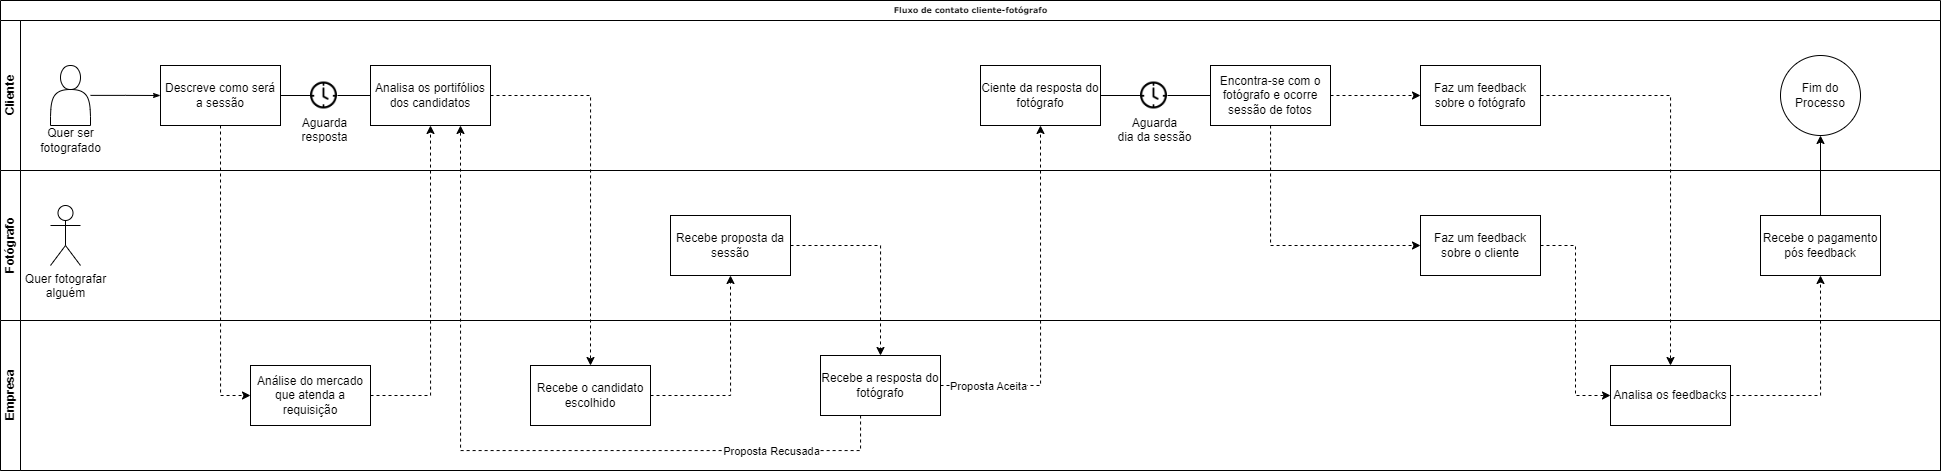

The diagram above was exported from draw.io. Its source (the exported page's mxGraphModel, read from the mxfile embedded in the PNG):
<mxGraphModel dx="1035" dy="493" grid="1" gridSize="10" guides="1" tooltips="1" connect="1" arrows="1" fold="1" page="1" pageScale="1" pageWidth="1100" pageHeight="850" background="none" math="0" shadow="0">
  <root>
    <mxCell id="0" />
    <mxCell id="1" parent="0" />
    <mxCell id="2b4e8129b02d487f-1" value="Fluxo de contato cliente-fotógrafo" style="swimlane;html=1;childLayout=stackLayout;horizontal=1;startSize=20;horizontalStack=0;rounded=0;shadow=0;labelBackgroundColor=none;strokeWidth=1;fontFamily=Verdana;fontSize=8;align=center;" parent="1" vertex="1">
      <mxGeometry x="10" y="10" width="1940" height="470" as="geometry" />
    </mxCell>
    <object label="Cliente" AAAAA="" id="2b4e8129b02d487f-2">
      <mxCell style="swimlane;html=1;startSize=20;horizontal=0;" parent="2b4e8129b02d487f-1" vertex="1">
        <mxGeometry y="20" width="1940" height="150" as="geometry" />
      </mxCell>
    </object>
    <mxCell id="2b4e8129b02d487f-18" style="edgeStyle=orthogonalEdgeStyle;rounded=0;html=1;labelBackgroundColor=none;startArrow=none;startFill=0;startSize=5;endArrow=classicThin;endFill=1;endSize=5;jettySize=auto;orthogonalLoop=1;strokeWidth=1;fontFamily=Verdana;fontSize=8;entryX=0;entryY=0.5;entryDx=0;entryDy=0;" parent="2b4e8129b02d487f-2" target="CWV_eD7GouV8_NkJWjlW-2" edge="1">
      <mxGeometry relative="1" as="geometry">
        <mxPoint x="90" y="74.88" as="sourcePoint" />
        <mxPoint x="130" y="75" as="targetPoint" />
      </mxGeometry>
    </mxCell>
    <mxCell id="QX9eunfA6Pb7_86cjwS3-6" value="" style="shape=actor;whiteSpace=wrap;html=1;" parent="2b4e8129b02d487f-2" vertex="1">
      <mxGeometry x="50" y="45" width="40" height="60" as="geometry" />
    </mxCell>
    <mxCell id="QX9eunfA6Pb7_86cjwS3-7" value="Quer ser&lt;br&gt;fotografado" style="text;html=1;align=center;verticalAlign=middle;resizable=0;points=[];autosize=1;strokeColor=none;fillColor=none;" parent="2b4e8129b02d487f-2" vertex="1">
      <mxGeometry x="30" y="100" width="80" height="40" as="geometry" />
    </mxCell>
    <mxCell id="QX9eunfA6Pb7_86cjwS3-35" value="" style="endArrow=none;html=1;rounded=0;entryX=0;entryY=0.5;entryDx=0;entryDy=0;exitX=1;exitY=0.5;exitDx=0;exitDy=0;" parent="2b4e8129b02d487f-2" source="CWV_eD7GouV8_NkJWjlW-2" target="QX9eunfA6Pb7_86cjwS3-34" edge="1">
      <mxGeometry relative="1" as="geometry">
        <mxPoint x="310" y="75" as="sourcePoint" />
        <mxPoint x="590" y="164.76" as="targetPoint" />
      </mxGeometry>
    </mxCell>
    <mxCell id="QX9eunfA6Pb7_86cjwS3-34" value="Aguarda&lt;br&gt;resposta" style="shape=image;imageAspect=0;aspect=fixed;verticalLabelPosition=bottom;verticalAlign=top;strokeColor=default;fontFamily=Helvetica;fontSize=12;fontColor=default;fillColor=default;html=1;image=data:image/png,(base64 omitted: 13404 chars);" parent="2b4e8129b02d487f-2" vertex="1">
      <mxGeometry x="310" y="61.5" width="27" height="27" as="geometry" />
    </mxCell>
    <mxCell id="CWV_eD7GouV8_NkJWjlW-2" value="Descreve como será a sessão" style="rounded=0;whiteSpace=wrap;html=1;" parent="2b4e8129b02d487f-2" vertex="1">
      <mxGeometry x="160" y="45" width="120" height="60" as="geometry" />
    </mxCell>
    <mxCell id="ddiXpGOK6X0Vyq7kfM2v-16" value="Ciente da resposta do fotógrafo" style="rounded=0;whiteSpace=wrap;html=1;" vertex="1" parent="2b4e8129b02d487f-2">
      <mxGeometry x="980" y="45" width="120" height="60" as="geometry" />
    </mxCell>
    <mxCell id="ddiXpGOK6X0Vyq7kfM2v-19" value="" style="endArrow=none;html=1;rounded=0;startArrow=none;entryX=0;entryY=0.5;entryDx=0;entryDy=0;" edge="1" parent="2b4e8129b02d487f-2" source="QX9eunfA6Pb7_86cjwS3-34" target="CWV_eD7GouV8_NkJWjlW-41">
      <mxGeometry relative="1" as="geometry">
        <mxPoint x="417" y="105" as="sourcePoint" />
        <mxPoint x="420" y="75" as="targetPoint" />
      </mxGeometry>
    </mxCell>
    <mxCell id="CWV_eD7GouV8_NkJWjlW-41" value="Analisa os portifólios dos candidatos" style="rounded=0;whiteSpace=wrap;html=1;" parent="2b4e8129b02d487f-2" vertex="1">
      <mxGeometry x="370" y="45" width="120" height="60" as="geometry" />
    </mxCell>
    <mxCell id="ddiXpGOK6X0Vyq7kfM2v-26" value="" style="endArrow=none;html=1;rounded=0;entryX=0;entryY=0.5;entryDx=0;entryDy=0;exitX=1;exitY=0.5;exitDx=0;exitDy=0;" edge="1" parent="2b4e8129b02d487f-2" target="ddiXpGOK6X0Vyq7kfM2v-27" source="ddiXpGOK6X0Vyq7kfM2v-16">
      <mxGeometry relative="1" as="geometry">
        <mxPoint x="1110" y="75" as="sourcePoint" />
        <mxPoint x="1420" y="164.76" as="targetPoint" />
      </mxGeometry>
    </mxCell>
    <mxCell id="ddiXpGOK6X0Vyq7kfM2v-27" value="Aguarda&lt;br&gt;dia da sessão" style="shape=image;imageAspect=0;aspect=fixed;verticalLabelPosition=bottom;verticalAlign=top;strokeColor=default;fontFamily=Helvetica;fontSize=12;fontColor=default;fillColor=default;html=1;image=data:image/png,(base64 omitted: 13404 chars);" vertex="1" parent="2b4e8129b02d487f-2">
      <mxGeometry x="1140" y="61.5" width="27" height="27" as="geometry" />
    </mxCell>
    <mxCell id="ddiXpGOK6X0Vyq7kfM2v-28" value="" style="endArrow=none;html=1;rounded=0;startArrow=none;entryX=0;entryY=0.5;entryDx=0;entryDy=0;" edge="1" parent="2b4e8129b02d487f-2" source="ddiXpGOK6X0Vyq7kfM2v-27" target="ddiXpGOK6X0Vyq7kfM2v-29">
      <mxGeometry relative="1" as="geometry">
        <mxPoint x="1247" y="105" as="sourcePoint" />
        <mxPoint x="1200" y="75" as="targetPoint" />
      </mxGeometry>
    </mxCell>
    <mxCell id="ddiXpGOK6X0Vyq7kfM2v-32" style="edgeStyle=orthogonalEdgeStyle;rounded=0;orthogonalLoop=1;jettySize=auto;html=1;entryX=0;entryY=0.5;entryDx=0;entryDy=0;dashed=1;" edge="1" parent="2b4e8129b02d487f-2" source="ddiXpGOK6X0Vyq7kfM2v-29" target="ddiXpGOK6X0Vyq7kfM2v-31">
      <mxGeometry relative="1" as="geometry" />
    </mxCell>
    <mxCell id="ddiXpGOK6X0Vyq7kfM2v-29" value="Encontra-se com o fotógrafo e ocorre sessão de fotos" style="rounded=0;whiteSpace=wrap;html=1;" vertex="1" parent="2b4e8129b02d487f-2">
      <mxGeometry x="1210" y="45" width="120" height="60" as="geometry" />
    </mxCell>
    <mxCell id="ddiXpGOK6X0Vyq7kfM2v-31" value="Faz um feedback sobre o fotógrafo" style="rounded=0;whiteSpace=wrap;html=1;" vertex="1" parent="2b4e8129b02d487f-2">
      <mxGeometry x="1420" y="45" width="120" height="60" as="geometry" />
    </mxCell>
    <mxCell id="ddiXpGOK6X0Vyq7kfM2v-41" value="Fim do&lt;br&gt;Processo" style="ellipse;whiteSpace=wrap;html=1;aspect=fixed;" vertex="1" parent="2b4e8129b02d487f-2">
      <mxGeometry x="1780" y="35" width="80" height="80" as="geometry" />
    </mxCell>
    <mxCell id="2b4e8129b02d487f-3" value="Fotógrafo" style="swimlane;html=1;startSize=20;horizontal=0;" parent="2b4e8129b02d487f-1" vertex="1">
      <mxGeometry y="170" width="1940" height="150" as="geometry" />
    </mxCell>
    <mxCell id="QX9eunfA6Pb7_86cjwS3-4" value="Quer fotografar&lt;br&gt;alguém" style="shape=umlActor;verticalLabelPosition=bottom;verticalAlign=top;html=1;outlineConnect=0;fontStyle=0" parent="2b4e8129b02d487f-3" vertex="1">
      <mxGeometry x="50" y="35" width="30" height="60" as="geometry" />
    </mxCell>
    <mxCell id="ddiXpGOK6X0Vyq7kfM2v-7" value="Recebe proposta da sessão" style="rounded=0;whiteSpace=wrap;html=1;" vertex="1" parent="2b4e8129b02d487f-3">
      <mxGeometry x="670" y="45" width="120" height="60" as="geometry" />
    </mxCell>
    <mxCell id="ddiXpGOK6X0Vyq7kfM2v-30" value="Faz um feedback sobre o cliente" style="rounded=0;whiteSpace=wrap;html=1;" vertex="1" parent="2b4e8129b02d487f-3">
      <mxGeometry x="1420" y="45" width="120" height="60" as="geometry" />
    </mxCell>
    <mxCell id="ddiXpGOK6X0Vyq7kfM2v-39" value="Recebe o pagamento pós feedback" style="rounded=0;whiteSpace=wrap;html=1;" vertex="1" parent="2b4e8129b02d487f-3">
      <mxGeometry x="1760" y="45" width="120" height="60" as="geometry" />
    </mxCell>
    <mxCell id="2b4e8129b02d487f-4" value="Empresa" style="swimlane;html=1;startSize=20;horizontal=0;" parent="2b4e8129b02d487f-1" vertex="1">
      <mxGeometry y="320" width="1940" height="150" as="geometry" />
    </mxCell>
    <mxCell id="CWV_eD7GouV8_NkJWjlW-39" value="Análise do mercado que atenda a requisição" style="rounded=0;whiteSpace=wrap;html=1;" parent="2b4e8129b02d487f-4" vertex="1">
      <mxGeometry x="250" y="45" width="120" height="60" as="geometry" />
    </mxCell>
    <mxCell id="CWV_eD7GouV8_NkJWjlW-44" value="Recebe o candidato escolhido" style="rounded=0;whiteSpace=wrap;html=1;" parent="2b4e8129b02d487f-4" vertex="1">
      <mxGeometry x="530" y="45" width="120" height="60" as="geometry" />
    </mxCell>
    <mxCell id="ddiXpGOK6X0Vyq7kfM2v-12" value="Recebe a resposta do fotógrafo" style="rounded=0;whiteSpace=wrap;html=1;" vertex="1" parent="2b4e8129b02d487f-4">
      <mxGeometry x="820" y="35" width="120" height="60" as="geometry" />
    </mxCell>
    <mxCell id="ddiXpGOK6X0Vyq7kfM2v-36" value="Analisa os feedbacks" style="rounded=0;whiteSpace=wrap;html=1;" vertex="1" parent="2b4e8129b02d487f-4">
      <mxGeometry x="1610" y="45" width="120" height="60" as="geometry" />
    </mxCell>
    <mxCell id="CWV_eD7GouV8_NkJWjlW-37" style="edgeStyle=orthogonalEdgeStyle;rounded=0;orthogonalLoop=1;jettySize=auto;html=1;entryX=0;entryY=0.5;entryDx=0;entryDy=0;strokeColor=default;dashed=1;exitX=0.5;exitY=1;exitDx=0;exitDy=0;" parent="2b4e8129b02d487f-1" source="CWV_eD7GouV8_NkJWjlW-2" target="CWV_eD7GouV8_NkJWjlW-39" edge="1">
      <mxGeometry relative="1" as="geometry">
        <mxPoint x="300" y="140" as="sourcePoint" />
        <mxPoint x="315" y="370" as="targetPoint" />
        <Array as="points">
          <mxPoint x="220" y="395" />
        </Array>
      </mxGeometry>
    </mxCell>
    <mxCell id="CWV_eD7GouV8_NkJWjlW-42" style="edgeStyle=orthogonalEdgeStyle;rounded=0;orthogonalLoop=1;jettySize=auto;html=1;entryX=0.5;entryY=1;entryDx=0;entryDy=0;exitX=1;exitY=0.5;exitDx=0;exitDy=0;dashed=1;" parent="2b4e8129b02d487f-1" source="CWV_eD7GouV8_NkJWjlW-39" target="CWV_eD7GouV8_NkJWjlW-41" edge="1">
      <mxGeometry relative="1" as="geometry">
        <mxPoint x="570" y="140" as="targetPoint" />
        <mxPoint x="570" y="395" as="sourcePoint" />
      </mxGeometry>
    </mxCell>
    <mxCell id="CWV_eD7GouV8_NkJWjlW-45" style="edgeStyle=orthogonalEdgeStyle;rounded=0;orthogonalLoop=1;jettySize=auto;html=1;entryX=0.5;entryY=0;entryDx=0;entryDy=0;dashed=1;" parent="2b4e8129b02d487f-1" source="CWV_eD7GouV8_NkJWjlW-41" target="CWV_eD7GouV8_NkJWjlW-44" edge="1">
      <mxGeometry relative="1" as="geometry" />
    </mxCell>
    <mxCell id="ddiXpGOK6X0Vyq7kfM2v-9" style="edgeStyle=orthogonalEdgeStyle;rounded=0;orthogonalLoop=1;jettySize=auto;html=1;entryX=0.5;entryY=1;entryDx=0;entryDy=0;dashed=1;" edge="1" parent="2b4e8129b02d487f-1" source="CWV_eD7GouV8_NkJWjlW-44" target="ddiXpGOK6X0Vyq7kfM2v-7">
      <mxGeometry relative="1" as="geometry" />
    </mxCell>
    <mxCell id="ddiXpGOK6X0Vyq7kfM2v-13" style="edgeStyle=orthogonalEdgeStyle;rounded=0;orthogonalLoop=1;jettySize=auto;html=1;entryX=0.5;entryY=0;entryDx=0;entryDy=0;dashed=1;" edge="1" parent="2b4e8129b02d487f-1" source="ddiXpGOK6X0Vyq7kfM2v-7" target="ddiXpGOK6X0Vyq7kfM2v-12">
      <mxGeometry relative="1" as="geometry" />
    </mxCell>
    <mxCell id="ddiXpGOK6X0Vyq7kfM2v-14" style="edgeStyle=orthogonalEdgeStyle;rounded=0;orthogonalLoop=1;jettySize=auto;html=1;entryX=0.75;entryY=1;entryDx=0;entryDy=0;dashed=1;" edge="1" parent="2b4e8129b02d487f-1" source="ddiXpGOK6X0Vyq7kfM2v-12" target="CWV_eD7GouV8_NkJWjlW-41">
      <mxGeometry relative="1" as="geometry">
        <Array as="points">
          <mxPoint x="860" y="450" />
          <mxPoint x="460" y="450" />
        </Array>
      </mxGeometry>
    </mxCell>
    <mxCell id="ddiXpGOK6X0Vyq7kfM2v-15" value="Proposta Recusada" style="edgeLabel;html=1;align=center;verticalAlign=middle;resizable=0;points=[];" vertex="1" connectable="0" parent="ddiXpGOK6X0Vyq7kfM2v-14">
      <mxGeometry x="-0.6712" relative="1" as="geometry">
        <mxPoint as="offset" />
      </mxGeometry>
    </mxCell>
    <mxCell id="ddiXpGOK6X0Vyq7kfM2v-17" style="edgeStyle=orthogonalEdgeStyle;rounded=0;orthogonalLoop=1;jettySize=auto;html=1;entryX=0.5;entryY=1;entryDx=0;entryDy=0;dashed=1;" edge="1" parent="2b4e8129b02d487f-1" source="ddiXpGOK6X0Vyq7kfM2v-12" target="ddiXpGOK6X0Vyq7kfM2v-16">
      <mxGeometry relative="1" as="geometry" />
    </mxCell>
    <mxCell id="ddiXpGOK6X0Vyq7kfM2v-18" value="Proposta Aceita" style="edgeLabel;html=1;align=center;verticalAlign=middle;resizable=0;points=[];" vertex="1" connectable="0" parent="ddiXpGOK6X0Vyq7kfM2v-17">
      <mxGeometry x="-0.8034" y="-3" relative="1" as="geometry">
        <mxPoint x="12" y="-3" as="offset" />
      </mxGeometry>
    </mxCell>
    <mxCell id="ddiXpGOK6X0Vyq7kfM2v-34" style="edgeStyle=orthogonalEdgeStyle;rounded=0;orthogonalLoop=1;jettySize=auto;html=1;entryX=0;entryY=0.5;entryDx=0;entryDy=0;dashed=1;" edge="1" parent="2b4e8129b02d487f-1" source="ddiXpGOK6X0Vyq7kfM2v-29" target="ddiXpGOK6X0Vyq7kfM2v-30">
      <mxGeometry relative="1" as="geometry">
        <mxPoint x="1280" y="260" as="targetPoint" />
        <Array as="points">
          <mxPoint x="1270" y="245" />
        </Array>
      </mxGeometry>
    </mxCell>
    <mxCell id="ddiXpGOK6X0Vyq7kfM2v-37" style="edgeStyle=orthogonalEdgeStyle;rounded=0;orthogonalLoop=1;jettySize=auto;html=1;entryX=0;entryY=0.5;entryDx=0;entryDy=0;dashed=1;" edge="1" parent="2b4e8129b02d487f-1" source="ddiXpGOK6X0Vyq7kfM2v-30" target="ddiXpGOK6X0Vyq7kfM2v-36">
      <mxGeometry relative="1" as="geometry" />
    </mxCell>
    <mxCell id="ddiXpGOK6X0Vyq7kfM2v-38" style="edgeStyle=orthogonalEdgeStyle;rounded=0;orthogonalLoop=1;jettySize=auto;html=1;entryX=0.5;entryY=0;entryDx=0;entryDy=0;dashed=1;" edge="1" parent="2b4e8129b02d487f-1" source="ddiXpGOK6X0Vyq7kfM2v-31" target="ddiXpGOK6X0Vyq7kfM2v-36">
      <mxGeometry relative="1" as="geometry" />
    </mxCell>
    <mxCell id="ddiXpGOK6X0Vyq7kfM2v-40" style="edgeStyle=orthogonalEdgeStyle;rounded=0;orthogonalLoop=1;jettySize=auto;html=1;entryX=0.5;entryY=1;entryDx=0;entryDy=0;dashed=1;" edge="1" parent="2b4e8129b02d487f-1" source="ddiXpGOK6X0Vyq7kfM2v-36" target="ddiXpGOK6X0Vyq7kfM2v-39">
      <mxGeometry relative="1" as="geometry" />
    </mxCell>
    <mxCell id="ddiXpGOK6X0Vyq7kfM2v-42" style="edgeStyle=orthogonalEdgeStyle;rounded=0;orthogonalLoop=1;jettySize=auto;html=1;entryX=0.5;entryY=1;entryDx=0;entryDy=0;" edge="1" parent="2b4e8129b02d487f-1" source="ddiXpGOK6X0Vyq7kfM2v-39" target="ddiXpGOK6X0Vyq7kfM2v-41">
      <mxGeometry relative="1" as="geometry" />
    </mxCell>
  </root>
</mxGraphModel>